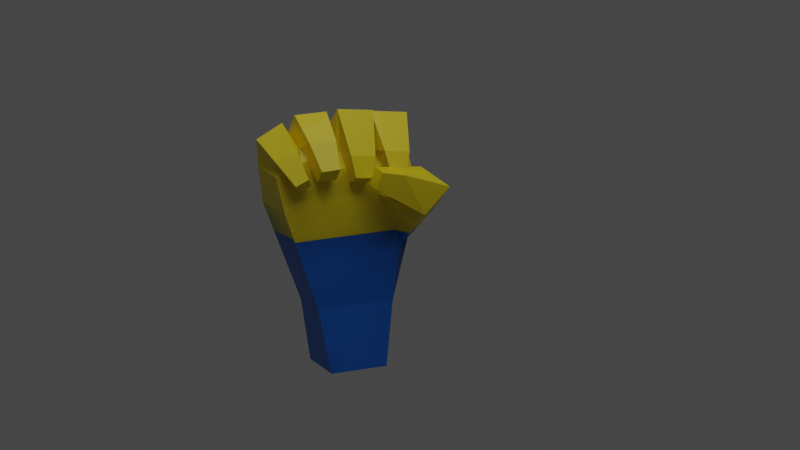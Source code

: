 # Source: resistance.blend  (saved by Blender 2.93.21; exported with 4.5.12 LTS)
import bpy
from mathutils import Matrix  # noqa: F401  (used for matrix-valued properties, if any)

bpy.ops.wm.read_factory_settings(use_empty=True)
scene = bpy.context.scene
scene.name = 'Scene'

# ---- collections
col_collection = bpy.data.collections.new('Collection'); scene.collection.children.link(col_collection)

# ---- images (referenced by path relative to the original .blend; pixels are not part of the script)
import os
ASSET_DIR = os.environ.get("B2B_ASSET_DIR", "")  # directory of the original .blend (textures are referenced by path, not embedded)
HERE = os.path.dirname(os.path.abspath(__file__))  # packed textures are extracted next to this script under _unpacked/

def load_image(name, relpath, width, height, colorspace="sRGB"):
    """Load a texture the original file referenced (path relative to the .blend, or extracted next to this script)."""
    p = next((c for c in (os.path.join(HERE, relpath), os.path.join(ASSET_DIR, relpath)) if relpath and os.path.exists(c)), "")
    if p:
        img = bpy.data.images.load(p, check_existing=True)
        img.name = name
    else:  # same state as the original file: an image datablock whose file is absent (Cycles renders it pink)
        img = bpy.data.images.new(name, width, height)
        img.source = "FILE"
        img.filepath = "//" + (relpath or name)
    img.colorspace_settings.name = colorspace
    return img
img_uk_material_base_color = load_image('uk_material Base Color', '_unpacked/uk_material_Base_Color.67aa6eab.png', 1024, 1024, 'sRGB')

# ---- materials (node trees are filled in below, after node groups)
mat_uk_material = bpy.data.materials.new('uk_material')

# ---- material node trees
mat_uk_material.use_nodes = True; mat_uk_material.node_tree.nodes.clear()
_N = mat_uk_material.node_tree.nodes; _L = mat_uk_material.node_tree.links
n0 = _N.new('ShaderNodeBsdfPrincipled'); n0.name = 'Principled BSDF'; n0.location = (10, 300)
n0.distribution = 'GGX'
n0.subsurface_method = 'BURLEY'
n0.inputs[3].default_value = 1.45
n0.inputs[19].default_value = 0.1193
n0.inputs[27].default_value = (0.0, 0.0, 0.0, 1.0)
n0.inputs[28].default_value = 1.0
n1 = _N.new('ShaderNodeOutputMaterial'); n1.name = 'Material Output'; n1.location = (340, 240)
n2 = _N.new('ShaderNodeTexImage'); n2.name = 'Image Texture'; n2.location = (-280, 280)
n2.image = img_uk_material_base_color
_L.new(n0.outputs[0], n1.inputs[0])
_L.new(n2.outputs[0], n0.inputs[0])
n1.is_active_output = True

# ---- world
world_world = bpy.data.worlds.new('World'); scene.world = world_world
world_world.use_nodes = True; world_world.node_tree.nodes.clear()
_N = world_world.node_tree.nodes; _L = world_world.node_tree.links
n0 = _N.new('ShaderNodeOutputWorld'); n0.name = 'World Output'; n0.location = (300, 300)
n1 = _N.new('ShaderNodeBackground'); n1.name = 'Background'; n1.location = (10, 300)
n1.inputs[0].default_value = (0.05088, 0.05088, 0.05088, 1.0)
_L.new(n1.outputs[0], n0.inputs[0])
n0.is_active_output = True
world_world.color = (0.05088, 0.05088, 0.05088)
world_world.use_sun_shadow = False
world_world.sun_shadow_jitter_overblur = 0.0

# ---- cameras
cam_camera = bpy.data.cameras.new('Camera')
cam_camera.clip_end = 100.0
cam_camera.ortho_scale = 7.314

# ---- lights
light_area = bpy.data.lights.new('Area', 'AREA')
light_area.transmission_factor = 0.0
light_area.energy = 62.2
light_area.shadow_soft_size = 1.0
light_area.shadow_maximum_resolution = 0.006
light_area.use_absolute_resolution = True
light_area.size = 1.0
light_area.size_y = 1.0

# ---- meshes
me_plane_001 = bpy.data.meshes.new('Plane.001')
me_plane_001.from_pydata([(0.2028, -0.2028, 0.0), (-0.2028, -0.2028, 0.0), (-0.2028, 0.2028, 0.0), (0.2028, 0.2028, 0.0), (-0.2836, -0.2406, 1.305), (-0.2902, -0.342, 1.383), (-0.1623, -0.3429, 1.393), (-0.1557, -0.2415, 1.314), (0.2745, -0.1645, 0.4478), (-0.2745, -0.1645, 0.4478), (-0.2745, 0.1645, 0.4478), (0.2745, 0.1645, 0.4478), (0.07783, -0.3087, 1.319), (0.07362, -0.1997, 1.272), (-0.04498, -0.2012, 1.279), (-0.04077, -0.3103, 1.326), (0.3304, -0.3028, 1.35), (0.3349, -0.2006, 1.29), (0.2167, -0.1913, 1.297), (0.2122, -0.2934, 1.357), (-0.4204, -0.2562, 1.247), (-0.4622, -0.3223, 1.297), (-0.3823, -0.341, 1.34), (-0.3405, -0.2748, 1.29), (0.09362, -0.4374, 1.364), (0.05774, -0.412, 1.254), (0.0563, -0.2963, 1.281), (0.09217, -0.3218, 1.391), (-0.4195, -0.1516, 1.299), (-0.4038, 0.2407, 1.374), (-0.1474, 0.2035, 1.443), (-0.1441, -0.1898, 1.381), (0.1749, 0.1977, 1.441), (0.1571, -0.1927, 1.364), (0.4293, 0.1887, 1.238), (0.4615, -0.2028, 1.188), (-0.4929, -0.1831, 1.106), (-0.5101, 0.2149, 1.138), (0.5273, 0.1519, 0.8768), (0.32, -0.1843, 0.8157), (0.1598, -0.1519, 1.181), (-0.3467, -0.08468, 1.514), (-0.3613, -0.0545, 1.734), (-0.1384, -0.05915, 1.75), (-0.1238, -0.08932, 1.529), (0.1721, -0.1201, 1.751), (0.1556, -0.1019, 1.492), (-0.1031, -0.104, 1.509), (-0.08659, -0.1222, 1.767), (0.442, -0.07469, 1.725), (0.4227, -0.1103, 1.469), (0.1649, -0.08785, 1.485), (0.1842, -0.05221, 1.742), (-0.5222, -0.07591, 1.415), (-0.6163, -0.02042, 1.585), (-0.4423, -0.0349, 1.686), (-0.3481, -0.0904, 1.517), (0.5818, -0.4347, 1.242), (0.3948, -0.4339, 1.063), (0.2764, -0.2395, 1.187), (0.4634, -0.2403, 1.366), (-0.321, -0.09142, 1.45), (-0.3304, -0.2363, 1.562), (-0.1475, -0.2376, 1.575), (-0.1382, -0.0927, 1.463), (-0.3013, -0.1702, 1.373), (-0.3092, -0.2921, 1.468), (-0.1553, -0.2932, 1.479), (-0.1474, -0.1713, 1.385), (0.2376, -0.1842, 0.2176), (-0.2376, -0.1842, 0.2176), (-0.2376, 0.1842, 0.2176), (0.2376, 0.1842, 0.2176), (0.1138, -0.2773, 1.459), (0.1076, -0.117, 1.39), (-0.0666, -0.1192, 1.401), (-0.06041, -0.2795, 1.47), (0.3689, -0.2632, 1.475), (0.3756, -0.1131, 1.386), (0.2019, -0.09934, 1.396), (0.1953, -0.2494, 1.485), (-0.4774, -0.09454, 1.359), (-0.5464, -0.2038, 1.441), (-0.4144, -0.2346, 1.511), (-0.3454, -0.1253, 1.43), (-0.4469, -0.1811, 1.299), (-0.5013, -0.2673, 1.364), (-0.3972, -0.2915, 1.419), (-0.3428, -0.2054, 1.355), (0.2429, -0.4587, 1.341), (0.1902, -0.4213, 1.179), (0.188, -0.2514, 1.219), (0.2407, -0.2888, 1.381), (-0.5406, -0.1688, 1.344), (-0.5691, 0.1077, 1.393), (-0.3123, 0.1135, 1.51), (-0.2838, -0.163, 1.461), (0.6091, -0.1686, 1.073), (0.3503, -0.3058, 0.9431), (0.1747, -0.2121, 1.194), (0.4334, -0.07492, 1.324), (-0.4929, -0.1831, 1.106), (-0.5101, 0.2149, 1.138), (-0.1474, 0.2035, 1.443), (-0.1441, -0.1898, 1.381), (0.4293, 0.1887, 1.238), (0.32, -0.1843, 0.8157), (0.5273, 0.1519, 0.8768)], [], [(8, 106, 40, 35), (28, 104, 101, 36), (23, 22, 21, 20), (19, 18, 17, 16), (8, 39, 9), (39, 35, 9), (35, 36, 9), (36, 101, 102, 37), (35, 31, 36), (31, 28, 36), (37, 102, 103, 29), (29, 10, 37), (29, 11, 10), (29, 103, 104, 28), (0, 1, 2, 3), (35, 39, 8), (38, 34, 35), (15, 14, 13, 12), (38, 105, 107, 11), (33, 31, 35), (11, 107, 106, 8), (35, 40, 105, 38), (7, 6, 5, 4), (37, 10, 9, 36), (30, 32, 29), (32, 34, 29), (34, 11, 29), (34, 38, 11), (27, 26, 25, 24), (61, 62, 42, 41), (62, 63, 43, 42), (63, 64, 44, 43), (64, 61, 41, 44), (65, 66, 62, 61), (66, 67, 63, 62), (67, 68, 64, 63), (68, 65, 61, 64), (4, 5, 66, 65), (5, 6, 67, 66), (6, 7, 68, 67), (7, 4, 65, 68), (69, 70, 1, 0), (70, 71, 2, 1), (71, 72, 3, 2), (72, 69, 0, 3), (8, 9, 70, 69), (9, 10, 71, 70), (10, 11, 72, 71), (11, 8, 69, 72), (73, 74, 46, 45), (74, 75, 47, 46), (75, 76, 48, 47), (76, 73, 45, 48), (12, 13, 74, 73), (13, 14, 75, 74), (14, 15, 76, 75), (15, 12, 73, 76), (77, 78, 50, 49), (78, 79, 51, 50), (79, 80, 52, 51), (80, 77, 49, 52), (16, 17, 78, 77), (17, 18, 79, 78), (18, 19, 80, 79), (19, 16, 77, 80), (81, 82, 54, 53), (82, 83, 55, 54), (83, 84, 56, 55), (84, 81, 53, 56), (85, 86, 82, 81), (86, 87, 83, 82), (87, 88, 84, 83), (88, 85, 81, 84), (20, 21, 86, 85), (21, 22, 87, 86), (22, 23, 88, 87), (23, 20, 85, 88), (89, 90, 58, 57), (90, 91, 59, 58), (91, 92, 60, 59), (92, 89, 57, 60), (24, 25, 90, 89), (25, 26, 91, 90), (26, 27, 92, 91), (27, 24, 89, 92), (41, 42, 29, 28), (42, 43, 30, 29), (43, 44, 31, 30), (44, 41, 28, 31), (45, 46, 33, 32), (46, 47, 31, 33), (47, 48, 30, 31), (48, 45, 32, 30), (49, 50, 35, 34), (50, 51, 33, 35), (51, 52, 32, 33), (52, 49, 34, 32), (93, 94, 102, 101), (94, 95, 103, 102), (95, 96, 104, 103), (96, 93, 101, 104), (53, 54, 94, 93), (54, 55, 95, 94), (55, 56, 96, 95), (56, 53, 93, 96), (97, 98, 106, 107), (98, 99, 40, 106), (99, 100, 105, 40), (100, 97, 107, 105), (57, 58, 98, 97), (58, 59, 99, 98), (59, 60, 100, 99), (60, 57, 97, 100)])
_uv = me_plane_001.uv_layers.new(name='UVMap')
_uv.uv.foreach_set('vector', [0.5057, 0.4319, 0.4818, 0.5152, 0.5057, 0.6054, 0.4355, 0.5962, 0.8341, 0.9054, 0.8591, 0.8429, 0.8591, 0.9468, 0.8591, 0.9468, 0.3873, 0.8485, 0.3873, 0.829, 0.4042, 0.8232, 0.4042, 0.8428, 0.9638, 0.4179, 0.939, 0.417, 0.939, 0.3892, 0.9638, 0.3902, 0.5083, 0.1487, 0.5007, 0.2333, 0.3831, 0.1202, 0.5007, 0.2333, 0.5148, 0.324, 0.3831, 0.1202, 0.5148, 0.324, 0.301, 0.2567, 0.3831, 0.1202, 0.7905, 0.3255, 0.7905, 0.3255, 0.7905, 0.3255, 0.7905, 0.3255, 0.5148, 0.324, 0.367, 0.3365, 0.301, 0.2567, 0.367, 0.3365, 0.3076, 0.3052, 0.301, 0.2567, 0.7234, 0.8399, 0.7234, 0.8399, 0.7234, 0.9502, 0.6962, 0.8944, 0.05163, 0.1053, 0.06128, 0.3241, 0.02169, 0.1581, 0.05163, 0.1053, 0.1891, 0.3364, 0.06128, 0.3241, 0.2407, 0.8728, 0.1833, 0.8636, 0.1794, 0.7725, 0.2407, 0.7821, 0.5582, 0.7094, 0.6521, 0.7101, 0.6521, 0.8048, 0.5582, 0.8041, 0.5148, 0.324, 0.5007, 0.2333, 0.5083, 0.1487, 0.3479, 0.4319, 0.3921, 0.5011, 0.3076, 0.5349, 0.9388, 0.5378, 0.9648, 0.5385, 0.9648, 0.5663, 0.9388, 0.5655, 0.7471, 0.3255, 0.7471, 0.3255, 0.7471, 0.3255, 0.7471, 0.3255, 0.4365, 0.3481, 0.367, 0.3365, 0.5148, 0.324, 0.6957, 0.1276, 0.6978, 0.233, 0.615, 0.2145, 0.6191, 0.1278, 0.8174, 0.112, 0.7471, 0.1195, 0.7832, 0.02731, 0.8174, 0.02169, 0.8421, 0.3098, 0.8669, 0.3134, 0.8669, 0.3427, 0.8421, 0.3391, 0.6528, 0.3892, 0.6419, 0.5589, 0.5652, 0.56, 0.5599, 0.3986, 0.113, 0.09524, 0.188, 0.1029, 0.05163, 0.1053, 0.188, 0.1029, 0.2428, 0.1558, 0.05163, 0.1053, 0.2428, 0.1558, 0.1891, 0.3364, 0.05163, 0.1053, 0.2428, 0.1558, 0.2576, 0.2422, 0.1891, 0.3364, 0.9388, 0.6112, 0.9631, 0.6096, 0.9631, 0.6373, 0.9388, 0.6388, 0.07673, 0.6905, 0.06854, 0.6484, 0.1274, 0.6458, 0.08859, 0.6798, 0.849, 0.435, 0.8919, 0.4354, 0.8956, 0.4823, 0.8434, 0.4823, 0.7002, 0.7385, 0.7421, 0.7476, 0.7309, 0.7584, 0.6962, 0.7965, 0.2143, 0.9641, 0.2141, 0.9212, 0.2294, 0.9162, 0.2294, 0.9685, 0.0507, 0.6921, 0.0438, 0.6567, 0.06854, 0.6484, 0.07673, 0.6905, 0.8528, 0.4108, 0.8889, 0.4111, 0.8919, 0.4354, 0.849, 0.435, 0.7089, 0.7139, 0.7442, 0.7216, 0.7421, 0.7476, 0.7002, 0.7385, 0.196, 0.9609, 0.1958, 0.9248, 0.2141, 0.9212, 0.2143, 0.9641, 0.02743, 0.6935, 0.02169, 0.6641, 0.0438, 0.6567, 0.0507, 0.6921, 0.8562, 0.3892, 0.8862, 0.3895, 0.8889, 0.4111, 0.8528, 0.4108, 0.7168, 0.692, 0.7461, 0.6984, 0.7442, 0.7216, 0.7089, 0.7139, 0.1796, 0.9582, 0.1794, 0.9281, 0.1958, 0.9248, 0.196, 0.9609, 0.5116, 0.09421, 0.4033, 0.06958, 0.4224, 0.02169, 0.5148, 0.04271, 0.5616, 0.6145, 0.6475, 0.6133, 0.6528, 0.6647, 0.5582, 0.666, 0.06464, 0.3785, 0.1753, 0.3891, 0.1622, 0.439, 0.06782, 0.4299, 0.6998, 0.07314, 0.614, 0.07338, 0.6093, 0.02196, 0.7037, 0.02169, 0.5083, 0.1487, 0.3831, 0.1202, 0.4033, 0.06958, 0.5116, 0.09421, 0.5652, 0.56, 0.6419, 0.5589, 0.6475, 0.6133, 0.5616, 0.6145, 0.06128, 0.3241, 0.1891, 0.3364, 0.1753, 0.3891, 0.06464, 0.3785, 0.6957, 0.1276, 0.6191, 0.1278, 0.614, 0.07338, 0.6998, 0.07314, 0.7173, 0.4188, 0.7554, 0.4331, 0.7413, 0.454, 0.6962, 0.4944, 0.5866, 0.8992, 0.5864, 0.8584, 0.6111, 0.8482, 0.6111, 0.9088, 0.3447, 0.7323, 0.3308, 0.6939, 0.4062, 0.6742, 0.3669, 0.7173, 0.4613, 0.7082, 0.502, 0.7083, 0.5101, 0.7822, 0.4496, 0.7822, 0.735, 0.3892, 0.7609, 0.399, 0.7554, 0.4331, 0.7173, 0.4188, 0.5583, 0.8934, 0.5582, 0.8656, 0.5864, 0.8584, 0.5866, 0.8992, 0.3105, 0.7376, 0.301, 0.7115, 0.3308, 0.6939, 0.3447, 0.7323, 0.468, 0.6742, 0.4958, 0.6743, 0.502, 0.7083, 0.4613, 0.7082, 0.3239, 0.5997, 0.345, 0.5647, 0.3562, 0.582, 0.3921, 0.6308, 0.9257, 0.8937, 0.9256, 0.8529, 0.9459, 0.8429, 0.9459, 0.9034, 0.2026, 0.5226, 0.2413, 0.5097, 0.2561, 0.5826, 0.2174, 0.5396, 0.8439, 0.5685, 0.8847, 0.5687, 0.8954, 0.6348, 0.8348, 0.6348, 0.301, 0.5782, 0.3154, 0.5544, 0.345, 0.5647, 0.3239, 0.5997, 0.9026, 0.886, 0.9025, 0.8582, 0.9256, 0.8529, 0.9257, 0.8937, 0.199, 0.4912, 0.2253, 0.4824, 0.2413, 0.5097, 0.2026, 0.5226, 0.8504, 0.5378, 0.8782, 0.5379, 0.8847, 0.5687, 0.8439, 0.5685, 0.07453, 0.5214, 0.06585, 0.4895, 0.1221, 0.4824, 0.08682, 0.5114, 0.0689, 0.9629, 0.03346, 0.967, 0.02169, 0.9197, 0.0689, 0.9203, 0.8878, 0.7557, 0.8567, 0.747, 0.8666, 0.7277, 0.8878, 0.695, 0.9407, 0.7213, 0.9758, 0.7227, 0.9783, 0.7393, 0.9312, 0.7393, 0.04904, 0.5231, 0.0422, 0.498, 0.06585, 0.4895, 0.07453, 0.5214, 0.9697, 0.2949, 0.9423, 0.2949, 0.9361, 0.2719, 0.9708, 0.2719, 0.8804, 0.7792, 0.8559, 0.7723, 0.8567, 0.747, 0.8878, 0.7557, 0.9488, 0.7056, 0.9764, 0.7067, 0.9758, 0.7227, 0.9407, 0.7213, 0.02695, 0.5246, 0.02169, 0.5053, 0.0422, 0.498, 0.04904, 0.5231, 0.9687, 0.3148, 0.9477, 0.3148, 0.9423, 0.2949, 0.9697, 0.2949, 0.874, 0.7995, 0.8552, 0.7942, 0.8559, 0.7723, 0.8804, 0.7792, 0.9558, 0.692, 0.977, 0.6928, 0.9764, 0.7067, 0.9488, 0.7056, 0.7988, 0.2447, 0.7606, 0.2476, 0.7471, 0.1942, 0.7988, 0.1629, 0.3439, 0.8744, 0.3048, 0.8776, 0.301, 0.8562, 0.3439, 0.8232, 0.8669, 0.05322, 0.9055, 0.06317, 0.9056, 0.1151, 0.8608, 0.07429, 0.4532, 0.8629, 0.4913, 0.8512, 0.4953, 0.907, 0.4496, 0.907, 0.7954, 0.2802, 0.7694, 0.2821, 0.7606, 0.2476, 0.7988, 0.2447, 0.3436, 0.9076, 0.317, 0.9097, 0.3048, 0.8776, 0.3439, 0.8744, 0.8794, 0.02169, 0.9056, 0.02846, 0.9055, 0.06317, 0.8669, 0.05322, 0.4557, 0.8336, 0.4817, 0.8256, 0.4913, 0.8512, 0.4532, 0.8629, 0.08859, 0.6798, 0.1274, 0.6458, 0.1274, 0.7528, 0.04853, 0.7047, 0.07074, 0.02298, 0.123, 0.0244, 0.113, 0.09524, 0.05163, 0.1053, 0.6962, 0.7965, 0.7309, 0.7584, 0.742, 0.7178, 0.7907, 0.7965, 0.3625, 0.3744, 0.3124, 0.3595, 0.3076, 0.3052, 0.367, 0.3365, 0.6962, 0.4944, 0.7413, 0.454, 0.7471, 0.4179, 0.8, 0.4944, 0.4282, 0.3802, 0.3685, 0.3704, 0.367, 0.3365, 0.4365, 0.3481, 0.3669, 0.7173, 0.4062, 0.6742, 0.4062, 0.7798, 0.3342, 0.7215, 0.1357, 0.02169, 0.1955, 0.0313, 0.188, 0.1029, 0.113, 0.09524, 0.3921, 0.6308, 0.3562, 0.582, 0.3076, 0.5349, 0.3921, 0.5011, 0.4904, 0.3885, 0.4304, 0.3796, 0.4365, 0.3481, 0.5148, 0.324, 0.2174, 0.5396, 0.2561, 0.5826, 0.1655, 0.5826, 0.2125, 0.5036, 0.1979, 0.03353, 0.2576, 0.04313, 0.2428, 0.1558, 0.188, 0.1029, 0.0608, 0.5129, 0.1221, 0.5374, 0.1099, 0.6024, 0.02734, 0.5588, 0.7372, 0.6206, 0.7548, 0.557, 0.7914, 0.5378, 0.7914, 0.6486, 0.7667, 0.9087, 0.7713, 0.8443, 0.7898, 0.8399, 0.7898, 0.932, 0.8573, 0.2524, 0.8421, 0.1881, 0.8927, 0.1629, 0.8927, 0.2664, 0.08682, 0.5114, 0.1221, 0.4824, 0.1221, 0.5374, 0.0608, 0.5129, 0.6962, 0.5999, 0.7042, 0.5534, 0.7548, 0.557, 0.7372, 0.6206, 0.8878, 0.695, 0.8666, 0.7277, 0.8681, 0.7469, 0.8341, 0.692, 0.9405, 0.2228, 0.9361, 0.1758, 0.9574, 0.1629, 0.9574, 0.2285, 0.6247, 0.2807, 0.5872, 0.2449, 0.615, 0.2145, 0.6978, 0.233, 0.09508, 0.8364, 0.02934, 0.8618, 0.02169, 0.8494, 0.09662, 0.7962, 0.1808, 0.6495, 0.2537, 0.6662, 0.2561, 0.7291, 0.1794, 0.6643, 0.6423, 0.3353, 0.6247, 0.2807, 0.6978, 0.233, 0.7037, 0.3149, 0.5619, 0.3196, 0.5582, 0.2737, 0.5872, 0.2449, 0.6247, 0.2807, 0.09662, 0.8763, 0.03989, 0.8634, 0.02934, 0.8618, 0.09508, 0.8364, 0.1984, 0.6393, 0.2561, 0.626, 0.2537, 0.6662, 0.1808, 0.6495, 0.6044, 0.3458, 0.5619, 0.3196, 0.6247, 0.2807, 0.6423, 0.3353])
me_plane_001.materials.append(mat_uk_material)
me_plane_001.use_remesh_fix_poles = True
me_plane_001.use_remesh_preserve_attributes = False
me_plane_001.update()

# ---- objects
ob_camera = bpy.data.objects.new('Camera', cam_camera)
ob_hand = bpy.data.objects.new('hand', me_plane_001)
ob_area = bpy.data.objects.new('Area', light_area)

# ---- transforms, parenting, visibility, modifiers, constraints
ob_camera.location = (-2.838, -6.939, 2.186)
ob_camera.rotation_euler = (1.409, 0.01388, -0.4406)
ob_camera.lock_rotations_4d = False
ob_camera.empty_display_type = 'ARROWS'
ob_camera.color = (0.0, 0.0, 0.0, 0.0)
ob_camera.display_type = 'WIRE'
ob_camera.lineart.crease_threshold = 0.0
ob_hand.location = (0.0, 0.0, 0.0)
ob_area.location = (1.215e-16, -2.021, 5.092)
ob_area.rotation_euler = (0.4031, -0.04424, -0.00904)
ob_area.scale = (3.558, 3.558, 3.558)

# ---- collection membership
col_collection.objects.link(ob_camera)
col_collection.objects.link(ob_hand)
col_collection.objects.link(ob_area)

# ---- scene / render settings (as saved in the file)
scene.camera = ob_camera
scene.frame_start = 1; scene.frame_end = 250; scene.frame_set(22)
scene.render.engine = 'CYCLES'
scene.cycles.use_denoising = False
scene.cycles.samples = 128
scene.cycles.sampling_pattern = 'TABULATED_SOBOL'
scene.cycles.use_adaptive_sampling = False
scene.cycles.use_light_tree = False
scene.view_settings.view_transform = 'Filmic'
bpy.context.view_layer.update()
